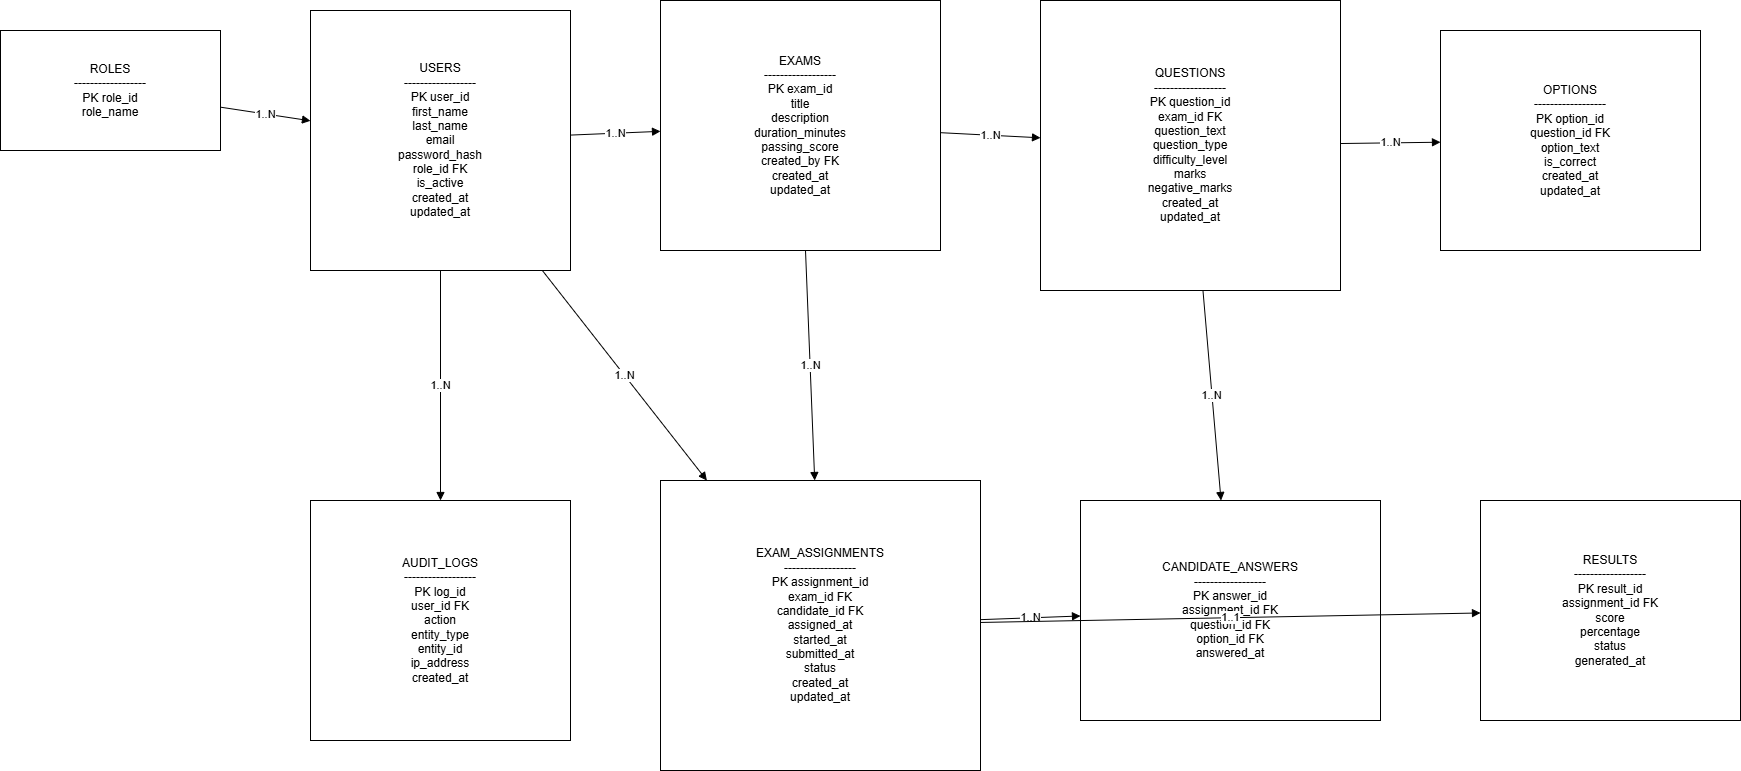

The diagram above was exported from draw.io. Its source (the exported page's mxGraphModel, read from the mxfile embedded in the PNG):
<mxGraphModel dx="822" dy="252" grid="1" gridSize="10" guides="1" tooltips="1" connect="1" arrows="1" fold="1" page="1" pageScale="1" pageWidth="2000" pageHeight="1600" math="0" shadow="0">
  <root>
    <mxCell id="0" />
    <mxCell id="1" parent="0" />
    <mxCell id="roles" value="ROLES&#10;------------------&#10;PK role_id&#10;role_name" style="shape=rectangle;whiteSpace=wrap;html=1;" parent="1" vertex="1">
      <mxGeometry x="40" y="50" width="220" height="120" as="geometry" />
    </mxCell>
    <mxCell id="users" value="USERS&#10;------------------&#10;PK user_id&#10;first_name&#10;last_name&#10;email&#10;password_hash&#10;role_id FK&#10;is_active&#10;created_at&#10;updated_at" style="shape=rectangle;whiteSpace=wrap;html=1;" parent="1" vertex="1">
      <mxGeometry x="350" y="30" width="260" height="260" as="geometry" />
    </mxCell>
    <mxCell id="exams" value="EXAMS&#10;------------------&#10;PK exam_id&#10;title&#10;description&#10;duration_minutes&#10;passing_score&#10;created_by FK&#10;created_at&#10;updated_at" style="shape=rectangle;whiteSpace=wrap;html=1;" parent="1" vertex="1">
      <mxGeometry x="700" y="20" width="280" height="250" as="geometry" />
    </mxCell>
    <mxCell id="questions" value="QUESTIONS&#10;------------------&#10;PK question_id&#10;exam_id FK&#10;question_text&#10;question_type&#10;difficulty_level&#10;marks&#10;negative_marks&#10;created_at&#10;updated_at" style="shape=rectangle;whiteSpace=wrap;html=1;" parent="1" vertex="1">
      <mxGeometry x="1080" y="20" width="300" height="290" as="geometry" />
    </mxCell>
    <mxCell id="options" value="OPTIONS&#10;------------------&#10;PK option_id&#10;question_id FK&#10;option_text&#10;is_correct&#10;created_at&#10;updated_at" style="shape=rectangle;whiteSpace=wrap;html=1;" parent="1" vertex="1">
      <mxGeometry x="1480" y="50" width="260" height="220" as="geometry" />
    </mxCell>
    <mxCell id="assignments" value="EXAM_ASSIGNMENTS&#10;------------------&#10;PK assignment_id&#10;exam_id FK&#10;candidate_id FK&#10;assigned_at&#10;started_at&#10;submitted_at&#10;status&#10;created_at&#10;updated_at" style="shape=rectangle;whiteSpace=wrap;html=1;" parent="1" vertex="1">
      <mxGeometry x="700" y="500" width="320" height="290" as="geometry" />
    </mxCell>
    <mxCell id="answers" value="CANDIDATE_ANSWERS&#10;------------------&#10;PK answer_id&#10;assignment_id FK&#10;question_id FK&#10;option_id FK&#10;answered_at" style="shape=rectangle;whiteSpace=wrap;html=1;" parent="1" vertex="1">
      <mxGeometry x="1120" y="520" width="300" height="220" as="geometry" />
    </mxCell>
    <mxCell id="results" value="RESULTS&#10;------------------&#10;PK result_id&#10;assignment_id FK&#10;score&#10;percentage&#10;status&#10;generated_at" style="shape=rectangle;whiteSpace=wrap;html=1;" parent="1" vertex="1">
      <mxGeometry x="1520" y="520" width="260" height="220" as="geometry" />
    </mxCell>
    <mxCell id="audit" value="AUDIT_LOGS&#10;------------------&#10;PK log_id&#10;user_id FK&#10;action&#10;entity_type&#10;entity_id&#10;ip_address&#10;created_at" style="shape=rectangle;whiteSpace=wrap;html=1;" parent="1" vertex="1">
      <mxGeometry x="350" y="520" width="260" height="240" as="geometry" />
    </mxCell>
    <mxCell id="r1" value="1..N" style="endArrow=block;html=1;" edge="1" parent="1" source="roles" target="users">
      <mxGeometry relative="1" as="geometry" />
    </mxCell>
    <mxCell id="r2" value="1..N" style="endArrow=block;html=1;" edge="1" parent="1" source="users" target="exams">
      <mxGeometry relative="1" as="geometry" />
    </mxCell>
    <mxCell id="r3" value="1..N" style="endArrow=block;html=1;" edge="1" parent="1" source="exams" target="questions">
      <mxGeometry relative="1" as="geometry" />
    </mxCell>
    <mxCell id="r4" value="1..N" style="endArrow=block;html=1;" edge="1" parent="1" source="questions" target="options">
      <mxGeometry relative="1" as="geometry" />
    </mxCell>
    <mxCell id="r5" value="1..N" style="endArrow=block;html=1;" edge="1" parent="1" source="users" target="assignments">
      <mxGeometry relative="1" as="geometry" />
    </mxCell>
    <mxCell id="r6" value="1..N" style="endArrow=block;html=1;" edge="1" parent="1" source="exams" target="assignments">
      <mxGeometry relative="1" as="geometry" />
    </mxCell>
    <mxCell id="r7" value="1..N" style="endArrow=block;html=1;" edge="1" parent="1" source="assignments" target="answers">
      <mxGeometry relative="1" as="geometry" />
    </mxCell>
    <mxCell id="r8" value="1..1" style="endArrow=block;html=1;" edge="1" parent="1" source="assignments" target="results">
      <mxGeometry relative="1" as="geometry" />
    </mxCell>
    <mxCell id="r9" value="1..N" style="endArrow=block;html=1;" edge="1" parent="1" source="users" target="audit">
      <mxGeometry relative="1" as="geometry" />
    </mxCell>
    <mxCell id="r10" value="1..N" style="endArrow=block;html=1;" edge="1" parent="1" source="questions" target="answers">
      <mxGeometry relative="1" as="geometry" />
    </mxCell>
  </root>
</mxGraphModel>